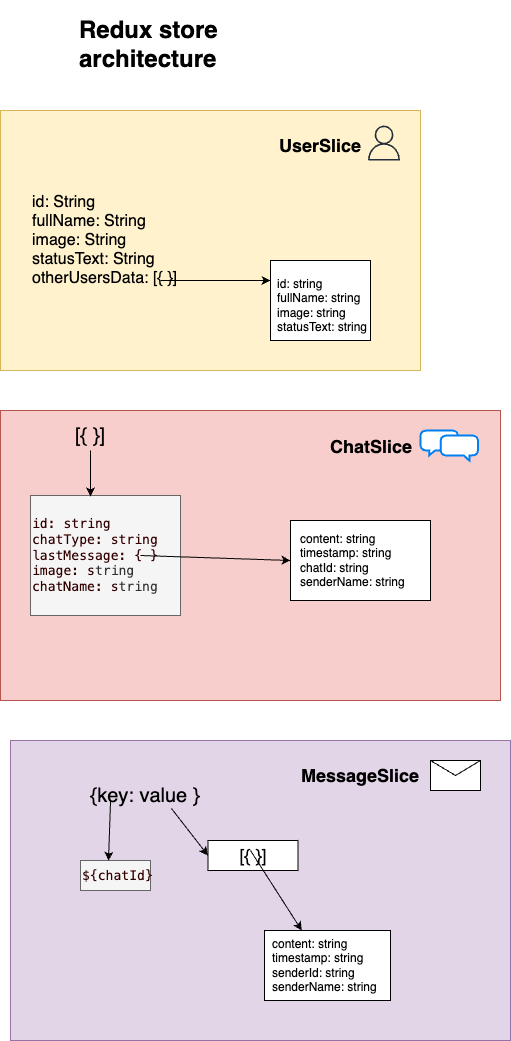

The diagram above was exported from draw.io. Its source (the exported page's mxGraphModel, read from the mxfile embedded in the PNG):
<mxGraphModel dx="1026" dy="685" grid="1" gridSize="10" guides="1" tooltips="1" connect="1" arrows="1" fold="1" page="1" pageScale="1" pageWidth="827" pageHeight="1169" math="0" shadow="0">
  <root>
    <mxCell id="0" />
    <mxCell id="1" parent="0" />
    <mxCell id="dihrk05TLR8bKRwbv66I-19" value="" style="rounded=0;whiteSpace=wrap;html=1;fillColor=#e1d5e7;strokeColor=#9673a6;" vertex="1" parent="1">
      <mxGeometry x="40" y="740" width="500" height="300" as="geometry" />
    </mxCell>
    <mxCell id="dihrk05TLR8bKRwbv66I-30" value="" style="rounded=0;whiteSpace=wrap;html=1;" vertex="1" parent="1">
      <mxGeometry x="294" y="930" width="126" height="70" as="geometry" />
    </mxCell>
    <mxCell id="dihrk05TLR8bKRwbv66I-1" value="" style="rounded=0;whiteSpace=wrap;html=1;fillColor=#fff2cc;strokeColor=#d6b656;" vertex="1" parent="1">
      <mxGeometry x="30" y="110" width="420" height="260" as="geometry" />
    </mxCell>
    <mxCell id="dihrk05TLR8bKRwbv66I-2" value="&lt;b&gt;&lt;font style=&quot;font-size: 18px;&quot;&gt;UserSlice&lt;/font&gt;&lt;/b&gt;" style="text;html=1;strokeColor=none;fillColor=none;align=center;verticalAlign=middle;whiteSpace=wrap;rounded=0;" vertex="1" parent="1">
      <mxGeometry x="320" y="130" width="60" height="30" as="geometry" />
    </mxCell>
    <mxCell id="dihrk05TLR8bKRwbv66I-3" value="&lt;font style=&quot;font-size: 16px;&quot;&gt;id: String&lt;br&gt;fullName: String&lt;br&gt;image: String&lt;br&gt;statusText: String&lt;br&gt;otherUsersData: [{ }]&lt;/font&gt;" style="text;html=1;strokeColor=none;fillColor=none;align=left;verticalAlign=middle;whiteSpace=wrap;rounded=0;" vertex="1" parent="1">
      <mxGeometry x="60" y="190" width="230" height="100" as="geometry" />
    </mxCell>
    <mxCell id="dihrk05TLR8bKRwbv66I-4" value="" style="endArrow=classic;html=1;rounded=0;exitX=0.565;exitY=0.9;exitDx=0;exitDy=0;exitPerimeter=0;" edge="1" parent="1" source="dihrk05TLR8bKRwbv66I-3">
      <mxGeometry width="50" height="50" relative="1" as="geometry">
        <mxPoint x="390" y="340" as="sourcePoint" />
        <mxPoint x="300" y="280" as="targetPoint" />
      </mxGeometry>
    </mxCell>
    <mxCell id="dihrk05TLR8bKRwbv66I-5" value="" style="rounded=0;whiteSpace=wrap;html=1;" vertex="1" parent="1">
      <mxGeometry x="300" y="260" width="100" height="80" as="geometry" />
    </mxCell>
    <mxCell id="dihrk05TLR8bKRwbv66I-6" value="id: string&lt;br&gt;fullName: string&lt;br&gt;image: string&lt;br&gt;statusText: string" style="text;html=1;strokeColor=none;fillColor=none;align=left;verticalAlign=middle;whiteSpace=wrap;rounded=0;" vertex="1" parent="1">
      <mxGeometry x="305" y="270" width="125" height="70" as="geometry" />
    </mxCell>
    <mxCell id="dihrk05TLR8bKRwbv66I-8" value="" style="sketch=0;outlineConnect=0;fontColor=#232F3E;gradientColor=none;fillColor=#232F3D;strokeColor=none;dashed=0;verticalLabelPosition=bottom;verticalAlign=top;align=center;html=1;fontSize=12;fontStyle=0;aspect=fixed;pointerEvents=1;shape=mxgraph.aws4.user;" vertex="1" parent="1">
      <mxGeometry x="396" y="125" width="35" height="35" as="geometry" />
    </mxCell>
    <mxCell id="dihrk05TLR8bKRwbv66I-9" value="" style="rounded=0;whiteSpace=wrap;html=1;fillColor=#f8cecc;strokeColor=#b85450;" vertex="1" parent="1">
      <mxGeometry x="30" y="410" width="500" height="290" as="geometry" />
    </mxCell>
    <mxCell id="dihrk05TLR8bKRwbv66I-11" value="&lt;b&gt;&lt;font style=&quot;font-size: 18px;&quot;&gt;&lt;br&gt;ChatSlice&lt;/font&gt;&lt;/b&gt;" style="text;html=1;strokeColor=none;fillColor=none;align=center;verticalAlign=middle;whiteSpace=wrap;rounded=0;" vertex="1" parent="1">
      <mxGeometry x="371" y="420" width="60" height="30" as="geometry" />
    </mxCell>
    <mxCell id="dihrk05TLR8bKRwbv66I-12" value="&lt;div style=&quot;&quot;&gt;&lt;pre style=&quot;font-family: &amp;quot;JetBrains Mono&amp;quot;, monospace; font-size: 9.8pt;&quot;&gt;&lt;font color=&quot;#330000&quot;&gt;id: string&lt;br&gt;chatType: string&lt;br&gt;lastMessage: { }&lt;br&gt;image: s&lt;/font&gt;tring&lt;font color=&quot;#330000&quot;&gt;&lt;br&gt;&lt;/font&gt;&lt;font color=&quot;#330000&quot;&gt;chatName: s&lt;/font&gt;tring&lt;/pre&gt;&lt;/div&gt;" style="text;html=1;align=left;verticalAlign=middle;whiteSpace=wrap;rounded=0;fillColor=#f5f5f5;strokeColor=#666666;fontColor=#333333;" vertex="1" parent="1">
      <mxGeometry x="60" y="495" width="150" height="120" as="geometry" />
    </mxCell>
    <mxCell id="dihrk05TLR8bKRwbv66I-13" value="" style="rounded=0;whiteSpace=wrap;html=1;" vertex="1" parent="1">
      <mxGeometry x="320" y="520" width="140" height="80" as="geometry" />
    </mxCell>
    <mxCell id="dihrk05TLR8bKRwbv66I-14" value="content: string&lt;br&gt;timestamp: string&lt;br&gt;chatId: string&lt;br&gt;senderName: string" style="text;html=1;strokeColor=none;fillColor=none;align=left;verticalAlign=middle;whiteSpace=wrap;rounded=0;" vertex="1" parent="1">
      <mxGeometry x="327.5" y="525" width="125" height="70" as="geometry" />
    </mxCell>
    <mxCell id="dihrk05TLR8bKRwbv66I-15" value="" style="endArrow=classic;html=1;rounded=0;entryX=0;entryY=0.5;entryDx=0;entryDy=0;" edge="1" parent="1" target="dihrk05TLR8bKRwbv66I-13">
      <mxGeometry width="50" height="50" relative="1" as="geometry">
        <mxPoint x="170" y="555" as="sourcePoint" />
        <mxPoint x="440" y="380" as="targetPoint" />
      </mxGeometry>
    </mxCell>
    <mxCell id="dihrk05TLR8bKRwbv66I-17" value="&lt;font style=&quot;font-size: 20px;&quot;&gt;[{ }]&lt;/font&gt;" style="text;html=1;strokeColor=none;fillColor=none;align=center;verticalAlign=middle;whiteSpace=wrap;rounded=0;" vertex="1" parent="1">
      <mxGeometry x="90" y="420" width="60" height="30" as="geometry" />
    </mxCell>
    <mxCell id="dihrk05TLR8bKRwbv66I-18" value="" style="endArrow=classic;html=1;rounded=0;entryX=0.4;entryY=0.008;entryDx=0;entryDy=0;entryPerimeter=0;" edge="1" parent="1" source="dihrk05TLR8bKRwbv66I-17" target="dihrk05TLR8bKRwbv66I-12">
      <mxGeometry width="50" height="50" relative="1" as="geometry">
        <mxPoint x="390" y="400" as="sourcePoint" />
        <mxPoint x="440" y="350" as="targetPoint" />
      </mxGeometry>
    </mxCell>
    <mxCell id="dihrk05TLR8bKRwbv66I-20" value="" style="html=1;verticalLabelPosition=bottom;align=center;labelBackgroundColor=#ffffff;verticalAlign=top;strokeWidth=2;strokeColor=#0080F0;shadow=0;dashed=0;shape=mxgraph.ios7.icons.chat;" vertex="1" parent="1">
      <mxGeometry x="450" y="430" width="57.5" height="30" as="geometry" />
    </mxCell>
    <mxCell id="dihrk05TLR8bKRwbv66I-21" value="" style="shape=message;html=1;html=1;outlineConnect=0;labelPosition=center;verticalLabelPosition=bottom;align=center;verticalAlign=top;" vertex="1" parent="1">
      <mxGeometry x="460" y="760" width="50" height="30" as="geometry" />
    </mxCell>
    <mxCell id="dihrk05TLR8bKRwbv66I-22" value="&lt;b&gt;&lt;font style=&quot;font-size: 18px;&quot;&gt;MessageSlice&lt;/font&gt;&lt;/b&gt;" style="text;html=1;strokeColor=none;fillColor=none;align=center;verticalAlign=middle;whiteSpace=wrap;rounded=0;" vertex="1" parent="1">
      <mxGeometry x="360" y="760" width="60" height="30" as="geometry" />
    </mxCell>
    <mxCell id="dihrk05TLR8bKRwbv66I-23" value="&lt;div style=&quot;&quot;&gt;&lt;pre style=&quot;font-family: &amp;quot;JetBrains Mono&amp;quot;, monospace; font-size: 9.8pt;&quot;&gt;&lt;font color=&quot;#330000&quot;&gt;${chatId}&lt;/font&gt;&lt;/pre&gt;&lt;/div&gt;" style="text;html=1;align=left;verticalAlign=middle;whiteSpace=wrap;rounded=0;fillColor=#f5f5f5;strokeColor=#666666;fontColor=#333333;" vertex="1" parent="1">
      <mxGeometry x="110" y="860" width="70" height="30" as="geometry" />
    </mxCell>
    <mxCell id="dihrk05TLR8bKRwbv66I-24" value="&lt;font style=&quot;font-size: 20px;&quot;&gt;{key: value }&lt;/font&gt;" style="text;html=1;strokeColor=none;fillColor=none;align=center;verticalAlign=middle;whiteSpace=wrap;rounded=0;" vertex="1" parent="1">
      <mxGeometry x="100" y="780" width="150" height="30" as="geometry" />
    </mxCell>
    <mxCell id="dihrk05TLR8bKRwbv66I-25" value="" style="endArrow=classic;html=1;rounded=0;entryX=0.4;entryY=0.008;entryDx=0;entryDy=0;entryPerimeter=0;exitX=0.267;exitY=0.667;exitDx=0;exitDy=0;exitPerimeter=0;" edge="1" parent="1" source="dihrk05TLR8bKRwbv66I-24" target="dihrk05TLR8bKRwbv66I-23">
      <mxGeometry width="50" height="50" relative="1" as="geometry">
        <mxPoint x="400" y="760" as="sourcePoint" />
        <mxPoint x="450" y="710" as="targetPoint" />
      </mxGeometry>
    </mxCell>
    <mxCell id="dihrk05TLR8bKRwbv66I-28" value="content: string&lt;br&gt;timestamp: string&lt;br&gt;senderId: string&lt;br&gt;senderName: string" style="text;html=1;strokeColor=none;fillColor=none;align=left;verticalAlign=middle;whiteSpace=wrap;rounded=0;" vertex="1" parent="1">
      <mxGeometry x="300" y="930" width="125" height="70" as="geometry" />
    </mxCell>
    <mxCell id="dihrk05TLR8bKRwbv66I-31" value="&lt;font style=&quot;font-size: 18px;&quot;&gt;[{ }]&lt;/font&gt;" style="rounded=0;whiteSpace=wrap;html=1;" vertex="1" parent="1">
      <mxGeometry x="237.5" y="840" width="90" height="30" as="geometry" />
    </mxCell>
    <mxCell id="dihrk05TLR8bKRwbv66I-26" value="" style="endArrow=classic;html=1;rounded=0;exitX=0.673;exitY=0.933;exitDx=0;exitDy=0;exitPerimeter=0;entryX=0;entryY=0.5;entryDx=0;entryDy=0;" edge="1" parent="1" source="dihrk05TLR8bKRwbv66I-24" target="dihrk05TLR8bKRwbv66I-31">
      <mxGeometry width="50" height="50" relative="1" as="geometry">
        <mxPoint x="390" y="780" as="sourcePoint" />
        <mxPoint x="283" y="850" as="targetPoint" />
      </mxGeometry>
    </mxCell>
    <mxCell id="dihrk05TLR8bKRwbv66I-32" value="" style="endArrow=classic;html=1;rounded=0;entryX=0.25;entryY=0;entryDx=0;entryDy=0;exitX=0.472;exitY=0.333;exitDx=0;exitDy=0;exitPerimeter=0;" edge="1" parent="1" source="dihrk05TLR8bKRwbv66I-31" target="dihrk05TLR8bKRwbv66I-28">
      <mxGeometry width="50" height="50" relative="1" as="geometry">
        <mxPoint x="390" y="780" as="sourcePoint" />
        <mxPoint x="440" y="730" as="targetPoint" />
      </mxGeometry>
    </mxCell>
    <mxCell id="dihrk05TLR8bKRwbv66I-33" value="&lt;h1&gt;Redux store architecture&lt;/h1&gt;" style="text;html=1;strokeColor=none;fillColor=none;spacing=5;spacingTop=-20;whiteSpace=wrap;overflow=hidden;rounded=0;" vertex="1" parent="1">
      <mxGeometry x="104" y="10" width="190" height="120" as="geometry" />
    </mxCell>
  </root>
</mxGraphModel>